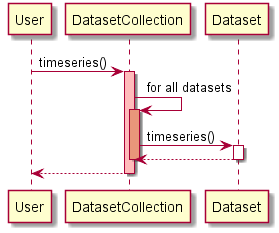

The diagram above was rendered by PlantUML. Its source (embedded in the PNG):
@startuml
participant User

User -> DatasetCollection: timeseries()
activate DatasetCollection #FFBBBB

DatasetCollection -> DatasetCollection: for all datasets
activate DatasetCollection #DarkSalmon

DatasetCollection -> Dataset: timeseries()
activate Dataset

Dataset --> DatasetCollection
deactivate Dataset
deactivate DatasetCollection
DatasetCollection --> User
deactivate DatasetCollection

@enduml